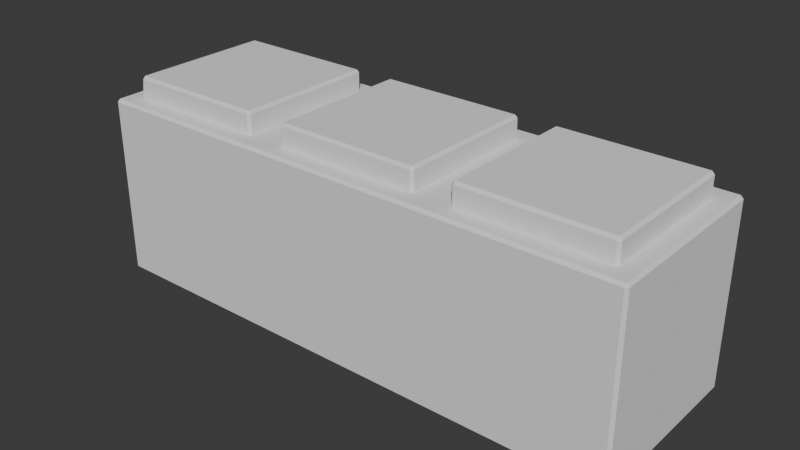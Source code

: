 # Source: 1x1x3.blend  (saved by Blender 4.0.36; exported with 4.5.12 LTS)
import bpy
from mathutils import Matrix  # noqa: F401  (used for matrix-valued properties, if any)

bpy.ops.wm.read_factory_settings(use_empty=True)
scene = bpy.context.scene
scene.name = 'Scene'

# ---- collections
col_collection = bpy.data.collections.new('Collection'); scene.collection.children.link(col_collection)

# ---- world
world_world = bpy.data.worlds.new('World'); scene.world = world_world
world_world.use_nodes = True; world_world.node_tree.nodes.clear()
_N = world_world.node_tree.nodes; _L = world_world.node_tree.links
n0 = _N.new('ShaderNodeOutputWorld'); n0.name = 'World Output'; n0.location = (300, 300)
n1 = _N.new('ShaderNodeBackground'); n1.name = 'Background'; n1.location = (10, 300)
n1.inputs[0].default_value = (0.05088, 0.05088, 0.05088, 1.0)
_L.new(n1.outputs[0], n0.inputs[0])
n0.is_active_output = True
world_world.color = (0.05088, 0.05088, 0.05088)
world_world.use_sun_shadow = False
world_world.sun_shadow_jitter_overblur = 0.0

# ---- meshes
me_cube_001 = bpy.data.meshes.new('Cube.001')
me_cube_001.from_pydata([(-0.8, 1.2, -1.0), (-0.8, 2.8, -1.0), (0.8, 1.2, -1.0), (0.8, 2.8, -1.0), (-0.8, 1.2, -0.76), (-0.8, 2.8, -0.76), (0.8, 1.2, -0.76), (0.8, 2.8, -0.76), (1.2, 1.2, -1.0), (1.2, 2.8, -1.0), (2.8, 1.2, -1.0), (2.8, 2.8, -1.0), (1.2, 1.2, -0.76), (1.2, 2.8, -0.76), (2.8, 1.2, -0.76), (2.8, 2.8, -0.76), (-2.8, 1.2, -1.0), (-2.8, 2.8, -1.0), (-1.2, 1.2, -1.0), (-1.2, 2.8, -1.0), (-2.8, 1.2, -0.76), (-2.8, 2.8, -0.76), (-1.2, 1.2, -0.76), (-1.2, 2.8, -0.76), (-1.0, 1.0, -0.97), (-1.0, 1.03, -1.0), (-1.0, 1.03, 1.0), (-1.0, 1.0, 0.97), (-1.0, 3.0, 0.97), (-1.0, 2.97, 1.0), (1.0, 1.0, 0.97), (1.0, 1.03, 1.0), (1.0, 3.0, -0.97), (1.0, 2.97, -1.0), (-0.77, 1.2, 1.0), (-0.8, 1.23, 1.0), (-0.8212, 1.179, 1.0), (-0.8, 2.77, 1.0), (-0.77, 2.8, 1.0), (-0.8212, 2.821, 1.0), (0.8, 1.23, 1.0), (0.77, 1.2, 1.0), (0.8212, 1.179, 1.0), (0.77, 2.8, 1.0), (0.8, 2.77, 1.0), (0.8212, 2.821, 1.0), (-0.8, 1.23, 1.21), (-0.77, 1.2, 1.21), (-0.77, 1.23, 1.24), (-0.8, 2.77, 1.21), (-0.77, 2.77, 1.24), (-0.77, 2.8, 1.21), (0.8, 1.23, 1.21), (0.77, 1.23, 1.24), (0.77, 1.2, 1.21), (0.77, 2.8, 1.21), (0.77, 2.77, 1.24), (0.8, 2.77, 1.21), (1.0, 1.0, -0.97), (1.0, 1.03, -1.0), (1.0, 3.0, 0.97), (1.0, 2.97, 1.0), (3.0, 1.03, -0.97), (2.97, 1.0, -0.97), (2.97, 1.03, -1.0), (2.97, 1.03, 1.0), (2.97, 1.0, 0.97), (3.0, 1.03, 0.97), (2.97, 3.0, -0.97), (3.0, 2.97, -0.97), (2.97, 2.97, -1.0), (2.97, 2.97, 1.0), (3.0, 2.97, 0.97), (2.97, 3.0, 0.97), (1.23, 1.2, 1.0), (1.2, 1.23, 1.0), (1.179, 1.179, 1.0), (1.2, 2.77, 1.0), (1.23, 2.8, 1.0), (1.179, 2.821, 1.0), (2.8, 1.23, 1.0), (2.77, 1.2, 1.0), (2.821, 1.179, 1.0), (2.77, 2.8, 1.0), (2.8, 2.77, 1.0), (2.821, 2.821, 1.0), (1.2, 1.23, 1.21), (1.23, 1.2, 1.21), (1.23, 1.23, 1.24), (1.2, 2.77, 1.21), (1.23, 2.77, 1.24), (1.23, 2.8, 1.21), (2.8, 1.23, 1.21), (2.77, 1.23, 1.24), (2.77, 1.2, 1.21), (2.77, 2.8, 1.21), (2.77, 2.77, 1.24), (2.8, 2.77, 1.21), (-2.97, 1.03, -1.0), (-2.97, 1.0, -0.97), (-3.0, 1.03, -0.97), (-2.97, 1.0, 0.97), (-2.97, 1.03, 1.0), (-3.0, 1.03, 0.97), (-3.0, 2.97, -0.97), (-2.97, 3.0, -0.97), (-2.97, 2.97, -1.0), (-2.97, 2.97, 1.0), (-2.97, 3.0, 0.97), (-3.0, 2.97, 0.97), (-1.0, 3.0, -0.97), (-1.0, 2.97, -1.0), (-2.8, 1.23, 1.03), (-2.8, 1.2, 1.0), (-2.8, 2.77, 1.03), (-2.8, 2.8, 1.0), (-1.2, 1.23, 1.0), (-1.23, 1.2, 1.0), (-1.179, 1.179, 1.0), (-1.23, 2.8, 1.0), (-1.2, 2.77, 1.0), (-1.179, 2.821, 1.0), (-2.8, 1.23, 1.21), (-2.77, 1.2, 1.21), (-2.77, 1.23, 1.24), (-2.8, 2.77, 1.21), (-2.77, 2.77, 1.24), (-2.77, 2.8, 1.21), (-1.2, 1.23, 1.21), (-1.23, 1.23, 1.24), (-1.23, 1.2, 1.21), (-1.23, 2.8, 1.21), (-1.23, 2.77, 1.24), (-1.2, 2.77, 1.21)], [], [(59, 25, 0, 2), (29, 107, 115, 119, 121), (31, 65, 82, 81, 74, 76), (25, 98, 16, 18), (58, 30, 27, 24), (102, 26, 118, 117, 113), (40, 44, 57, 52), (29, 26, 36, 35, 37, 39), (105, 108, 28, 110), (63, 66, 30, 58), (64, 59, 8, 10), (56, 50, 48, 53), (34, 41, 54, 47), (43, 38, 51, 55), (2, 0, 4, 6), (33, 70, 11, 9), (25, 111, 1, 0), (32, 60, 73, 68), (5, 7, 6, 4), (1, 3, 7, 5), (3, 2, 6, 7), (0, 1, 5, 4), (33, 59, 2, 3), (65, 71, 85, 84, 80, 82), (33, 32, 60, 61, 31, 30, 58, 59), (37, 35, 46, 49), (111, 33, 3, 1), (80, 84, 97, 92), (61, 31, 76, 75, 77, 79), (70, 64, 10, 11), (77, 75, 86, 89), (98, 106, 17, 16), (96, 90, 88, 93), (74, 81, 94, 87), (83, 78, 91, 95), (10, 8, 12, 14), (69, 72, 67, 62), (71, 61, 79, 78, 83, 85), (59, 33, 9, 8), (13, 15, 14, 12), (9, 11, 15, 13), (11, 10, 14, 15), (8, 9, 13, 12), (107, 102, 113, 115), (110, 28, 60, 32), (25, 24, 27, 26, 29, 28, 110, 111), (100, 103, 109, 104), (106, 111, 19, 17), (116, 120, 133, 128), (61, 29, 39, 38, 43, 45), (31, 61, 45, 44, 40, 42), (26, 31, 42, 41, 34, 36), (132, 126, 124, 129), (113, 117, 130, 123), (119, 115, 127, 131), (18, 16, 20, 22), (26, 29, 121, 120, 116, 118), (111, 25, 18, 19), (114, 112, 122, 125), (21, 23, 22, 20), (17, 19, 23, 21), (19, 18, 22, 23), (16, 17, 21, 20), (34, 35, 36), (37, 38, 39), (40, 41, 42), (43, 44, 45), (46, 47, 48), (49, 50, 51), (52, 53, 54), (55, 56, 57), (62, 63, 64), (65, 66, 67), (68, 69, 70), (71, 72, 73), (74, 75, 76), (77, 78, 79), (80, 81, 82), (83, 84, 85), (86, 87, 88), (89, 90, 91), (92, 93, 94), (95, 96, 97), (98, 99, 100), (101, 102, 103), (104, 105, 106), (107, 108, 109), (116, 117, 118), (119, 120, 121), (122, 123, 124), (125, 126, 127), (128, 129, 130), (131, 132, 133), (31, 26, 27, 30), (48, 50, 49, 46), (50, 56, 55, 51), (56, 53, 52, 57), (53, 48, 47, 54), (37, 49, 51, 38), (57, 44, 43, 55), (54, 41, 40, 52), (34, 47, 46, 35), (61, 71, 73, 60), (72, 69, 68, 73), (64, 70, 69, 62), (71, 65, 67, 72), (66, 63, 62, 67), (59, 64, 63, 58), (88, 90, 89, 86), (90, 96, 95, 91), (96, 93, 92, 97), (93, 88, 87, 94), (77, 89, 91, 78), (97, 84, 83, 95), (94, 81, 80, 92), (74, 87, 86, 75), (106, 98, 100, 104), (99, 101, 103, 100), (102, 107, 109, 103), (108, 105, 104, 109), (111, 106, 105, 110), (112, 114, 115, 113), (124, 126, 125, 122), (126, 132, 131, 127), (132, 129, 128, 133), (129, 124, 123, 130), (114, 125, 127, 115), (133, 120, 119, 131), (130, 117, 116, 128), (113, 123, 122, 112), (33, 111, 110, 32), (29, 61, 60, 28), (25, 59, 58, 24), (70, 33, 32, 68), (65, 31, 30, 66), (107, 29, 28, 108), (98, 25, 24, 99), (26, 102, 101, 27), (24, 27, 101, 99)])
_uv = me_cube_001.uv_layers.new(name='UVMap')
_uv.uv.foreach_set('vector', [0.375, 0.746, 0.375, 1.004, 0.375, 1.0, 0.375, 0.75, 0.625, 0.504, 0.625, 0.25, 0.625, 0.25, 0.625, 0.4953, 0.625, 0.5, 0.625, 1.004, 0.625, 0.75, 0.625, 0.75, 0.625, 0.7547, 0.625, 0.9953, 0.625, 1.0, 0.375, 0.746, 0.375, 1.0, 0.375, 1.0, 0.375, 0.75, 0.3787, 0.75, 0.6213, 0.75, 0.6213, 1.0, 0.3787, 1.0, 0.625, 1.0, 0.625, 0.746, 0.625, 0.75, 0.625, 0.7547, 0.625, 1.0, 0.625, 0.7453, 0.625, 0.5047, 0.625, 0.5047, 0.625, 0.7453, 0.625, 0.2463, 0.625, 0.00375, 0.625, 0.0, 0.625, 0.004687, 0.625, 0.2453, 0.625, 0.25, 0.3787, 0.2537, 0.6213, 0.2537, 0.6213, 0.5, 0.3787, 0.5, 0.3787, 0.7537, 0.6213, 0.7537, 0.6213, 1.0, 0.3787, 1.0, 0.375, 0.75, 0.375, 1.004, 0.375, 1.0, 0.375, 0.75, 0.6297, 0.5047, 0.8703, 0.5047, 0.8703, 0.7453, 0.6297, 0.7453, 0.625, 0.9953, 0.625, 0.7547, 0.625, 0.7547, 0.625, 0.9953, 0.625, 0.4953, 0.625, 0.2547, 0.625, 0.2547, 0.625, 0.4953, 0.375, 0.75, 0.375, 1.0, 0.375, 1.0, 0.375, 0.75, 0.375, 0.246, 0.375, 0.5, 0.375, 0.5, 0.375, 0.25, 0.375, 0.00375, 0.375, 0.2463, 0.375, 0.25, 0.375, 0.0, 0.3787, 0.25, 0.6213, 0.25, 0.6213, 0.4963, 0.3787, 0.4962, 0.125, 0.5, 0.375, 0.5, 0.375, 0.75, 0.125, 0.75, 0.375, 0.25, 0.375, 0.5, 0.375, 0.5, 0.375, 0.25, 0.375, 0.5, 0.375, 0.75, 0.375, 0.75, 0.375, 0.5, 0.375, 0.0, 0.375, 0.25, 0.375, 0.25, 0.375, 0.0, 0.375, 0.5037, 0.375, 0.7462, 0.375, 0.75, 0.375, 0.5, 0.625, 0.75, 0.625, 0.5, 0.625, 0.5, 0.625, 0.5047, 0.625, 0.7453, 0.625, 0.75, 0.375, 0.5037, 0.3787, 0.5, 0.6213, 0.5, 0.625, 0.5037, 0.625, 0.7462, 0.6213, 0.75, 0.3787, 0.75, 0.375, 0.7462, 0.625, 0.2453, 0.625, 0.004687, 0.625, 0.004687, 0.625, 0.2453, 0.375, 0.246, 0.375, 0.504, 0.375, 0.5, 0.375, 0.25, 0.625, 0.7453, 0.625, 0.5047, 0.625, 0.5047, 0.625, 0.7453, 0.625, 0.2463, 0.625, 0.00375, 0.625, 0.0, 0.625, 0.004687, 0.625, 0.2453, 0.625, 0.25, 0.375, 0.5, 0.375, 0.75, 0.375, 0.75, 0.375, 0.5, 0.625, 0.2453, 0.625, 0.004687, 0.625, 0.004687, 0.625, 0.2453, 0.375, 0.0, 0.375, 0.25, 0.375, 0.25, 0.375, 0.0, 0.6297, 0.5047, 0.8703, 0.5047, 0.8703, 0.7453, 0.6297, 0.7453, 0.625, 0.9953, 0.625, 0.7547, 0.625, 0.7547, 0.625, 0.9953, 0.625, 0.4953, 0.625, 0.2547, 0.625, 0.2547, 0.625, 0.4953, 0.375, 0.75, 0.375, 1.0, 0.375, 1.0, 0.375, 0.75, 0.3787, 0.5038, 0.6213, 0.5038, 0.6213, 0.7463, 0.3787, 0.7462, 0.625, 0.5, 0.625, 0.246, 0.625, 0.25, 0.625, 0.2547, 0.625, 0.4953, 0.625, 0.5, 0.375, 0.00375, 0.375, 0.2463, 0.375, 0.25, 0.375, 0.0, 0.125, 0.5, 0.375, 0.5, 0.375, 0.75, 0.125, 0.75, 0.375, 0.25, 0.375, 0.5, 0.375, 0.5, 0.375, 0.25, 0.375, 0.5, 0.375, 0.75, 0.375, 0.75, 0.375, 0.5, 0.375, 0.0, 0.375, 0.25, 0.375, 0.25, 0.375, 0.0, 0.625, 0.25, 0.625, 0.0, 0.625, 0.0, 0.625, 0.25, 0.3787, 0.25, 0.6213, 0.25, 0.6213, 0.5, 0.3787, 0.5, 0.375, 0.00375, 0.3787, 0.0, 0.6213, 0.0, 0.625, 0.00375, 0.625, 0.2463, 0.6213, 0.25, 0.3787, 0.25, 0.375, 0.2463, 0.3787, 0.00375, 0.6213, 0.00375, 0.6213, 0.2463, 0.3787, 0.2463, 0.375, 0.25, 0.375, 0.504, 0.375, 0.5, 0.375, 0.25, 0.625, 0.7453, 0.625, 0.5047, 0.625, 0.5047, 0.625, 0.7453, 0.625, 0.504, 0.625, 0.246, 0.625, 0.25, 0.625, 0.2547, 0.625, 0.4953, 0.625, 0.5, 0.625, 0.7462, 0.625, 0.5037, 0.625, 0.5, 0.625, 0.5047, 0.625, 0.7453, 0.625, 0.75, 0.625, 1.004, 0.625, 0.746, 0.625, 0.75, 0.625, 0.7547, 0.625, 0.9953, 0.625, 1.0, 0.6297, 0.5047, 0.8703, 0.5047, 0.8703, 0.7453, 0.6297, 0.7453, 0.625, 1.0, 0.625, 0.7547, 0.625, 0.7547, 0.625, 0.9953, 0.625, 0.4953, 0.625, 0.25, 0.625, 0.2547, 0.625, 0.4953, 0.375, 0.75, 0.375, 1.0, 0.375, 1.0, 0.375, 0.75, 0.625, 0.7462, 0.625, 0.5037, 0.625, 0.5, 0.625, 0.5047, 0.625, 0.7453, 0.625, 0.75, 0.375, 0.5037, 0.375, 0.7462, 0.375, 0.75, 0.375, 0.5, 0.625, 0.2453, 0.625, 0.004687, 0.625, 0.004687, 0.625, 0.2453, 0.125, 0.5, 0.375, 0.5, 0.375, 0.75, 0.125, 0.75, 0.375, 0.25, 0.375, 0.5, 0.375, 0.5, 0.375, 0.25, 0.375, 0.5, 0.375, 0.75, 0.375, 0.75, 0.375, 0.5, 0.375, 0.0, 0.375, 0.25, 0.375, 0.25, 0.375, 0.0, 0.625, 0.0, 0.625, 0.004687, 0.625, 0.0, 0.625, 0.2453, 0.625, 0.25, 0.625, 0.25, 0.625, 0.7453, 0.625, 0.75, 0.625, 0.75, 0.625, 0.4953, 0.625, 0.5, 0.625, 0.5, 0.875, 0.7453, 0.8703, 0.75, 0.8703, 0.7453, 0.875, 0.5047, 0.8703, 0.5047, 0.8703, 0.5, 0.625, 0.7453, 0.6297, 0.7453, 0.6297, 0.75, 0.6297, 0.5, 0.6297, 0.5047, 0.625, 0.5047, 0.3787, 0.7462, 0.3787, 0.7537, 0.375, 0.75, 0.625, 0.75, 0.6213, 0.7537, 0.6213, 0.7463, 0.3787, 0.4962, 0.3787, 0.5038, 0.375, 0.5, 0.625, 0.5, 0.6213, 0.5038, 0.6213, 0.4963, 0.625, 0.0, 0.625, 0.004687, 0.625, 0.0, 0.625, 0.2453, 0.625, 0.25, 0.625, 0.25, 0.625, 0.7453, 0.625, 0.75, 0.625, 0.75, 0.625, 0.4953, 0.625, 0.5, 0.625, 0.5, 0.875, 0.7453, 0.8703, 0.75, 0.8703, 0.7453, 0.875, 0.5047, 0.8703, 0.5047, 0.8703, 0.5, 0.625, 0.7453, 0.6297, 0.7453, 0.6297, 0.75, 0.6297, 0.5, 0.6297, 0.5047, 0.625, 0.5047, 0.375, 0.00375, 0.3787, 0.0, 0.3787, 0.00375, 0.6213, 0.0, 0.625, 0.00375, 0.6213, 0.00375, 0.3787, 0.2463, 0.3787, 0.2537, 0.375, 0.25, 0.625, 0.25, 0.6213, 0.2537, 0.6213, 0.2463, 0.625, 0.7453, 0.625, 0.75, 0.625, 0.75, 0.625, 0.4953, 0.625, 0.5, 0.625, 0.5, 0.625, 0.004687, 0.625, 0.0, 0.625, 0.004687, 0.625, 0.2453, 0.625, 0.2453, 0.625, 0.25, 0.625, 0.7453, 0.6297, 0.7453, 0.6297, 0.75, 0.6297, 0.5, 0.6297, 0.5047, 0.625, 0.5047, 0.625, 0.746, 0.625, 1.004, 0.6213, 1.0, 0.6213, 0.75, 0.8703, 0.7453, 0.8703, 0.5047, 0.875, 0.5047, 0.875, 0.7453, 0.8703, 0.5047, 0.6297, 0.5047, 0.6297, 0.5, 0.8703, 0.5, 0.6297, 0.5047, 0.6297, 0.7453, 0.625, 0.7453, 0.625, 0.5047, 0.6297, 0.7453, 0.8703, 0.7453, 0.8703, 0.75, 0.6297, 0.75, 0.625, 0.2453, 0.625, 0.2453, 0.625, 0.2547, 0.625, 0.2547, 0.625, 0.5047, 0.625, 0.5047, 0.625, 0.4953, 0.625, 0.4953, 0.625, 0.7547, 0.625, 0.7547, 0.625, 0.7453, 0.625, 0.7453, 0.625, 0.0, 0.625, 0.0, 0.625, 0.004687, 0.625, 0.004687, 0.625, 0.246, 0.625, 0.5, 0.6213, 0.4963, 0.6213, 0.25, 0.6213, 0.5038, 0.3787, 0.5038, 0.3787, 0.4962, 0.6213, 0.4963, 0.375, 0.75, 0.375, 0.5, 0.3787, 0.5038, 0.3787, 0.7462, 0.625, 0.5, 0.625, 0.75, 0.6213, 0.7463, 0.6213, 0.5038, 0.6213, 0.7537, 0.3787, 0.7537, 0.3787, 0.7462, 0.6213, 0.7463, 0.375, 1.004, 0.375, 0.75, 0.3787, 0.7537, 0.3787, 1.0, 0.8703, 0.7453, 0.8703, 0.5047, 0.875, 0.5047, 0.875, 0.7453, 0.8703, 0.5047, 0.6297, 0.5047, 0.6297, 0.5, 0.8703, 0.5, 0.6297, 0.5047, 0.6297, 0.7453, 0.625, 0.7453, 0.625, 0.5047, 0.6297, 0.7453, 0.8703, 0.7453, 0.8703, 0.75, 0.6297, 0.75, 0.625, 0.2453, 0.625, 0.2453, 0.625, 0.2547, 0.625, 0.2547, 0.625, 0.5047, 0.625, 0.5047, 0.625, 0.4953, 0.625, 0.4953, 0.625, 0.7547, 0.625, 0.7547, 0.625, 0.7453, 0.625, 0.7453, 0.625, 0.0, 0.625, 0.0, 0.625, 0.004687, 0.625, 0.004687, 0.375, 0.25, 0.375, 0.0, 0.3787, 0.00375, 0.3787, 0.2463, 0.3787, 0.0, 0.6213, 0.0, 0.6213, 0.00375, 0.3787, 0.00375, 0.625, 0.0, 0.625, 0.25, 0.6213, 0.2463, 0.6213, 0.00375, 0.6213, 0.2537, 0.3787, 0.2537, 0.3787, 0.2463, 0.6213, 0.2463, 0.375, 0.504, 0.375, 0.25, 0.3787, 0.2537, 0.3787, 0.5, 0.625, 0.004687, 0.625, 0.2453, 0.625, 0.25, 0.625, 0.0, 0.625, 0.004687, 0.625, 0.2453, 0.625, 0.2453, 0.625, 0.004687, 0.8703, 0.5047, 0.6297, 0.5047, 0.6297, 0.5, 0.8703, 0.5, 0.6297, 0.5047, 0.6297, 0.7453, 0.625, 0.7453, 0.625, 0.5047, 0.6297, 0.7453, 0.8703, 0.7453, 0.8703, 0.75, 0.6297, 0.75, 0.625, 0.2453, 0.625, 0.2453, 0.625, 0.2547, 0.625, 0.25, 0.625, 0.5047, 0.625, 0.5047, 0.625, 0.4953, 0.625, 0.4953, 0.625, 0.7547, 0.625, 0.7547, 0.625, 0.7453, 0.625, 0.7453, 0.625, 0.0, 0.625, 0.0, 0.625, 0.004687, 0.625, 0.004687, 0.375, 0.504, 0.375, 0.246, 0.3787, 0.25, 0.3787, 0.5, 0.625, 0.246, 0.625, 0.504, 0.6213, 0.5, 0.6213, 0.25, 0.375, 1.004, 0.375, 0.746, 0.3787, 0.75, 0.3787, 1.0, 0.375, 0.5, 0.375, 0.246, 0.3787, 0.25, 0.3787, 0.4962, 0.625, 0.75, 0.625, 1.004, 0.6213, 1.0, 0.6213, 0.7537, 0.625, 0.25, 0.625, 0.504, 0.6213, 0.5, 0.6213, 0.2537, 0.375, 1.0, 0.375, 0.746, 0.3787, 0.75, 0.3787, 0.9962, 0.625, 0.746, 0.625, 1.0, 0.6213, 0.9963, 0.6213, 0.75, 0.3787, 0.75, 0.6213, 0.75, 0.6213, 0.9963, 0.3787, 0.9962])
me_cube_001.update()

# ---- objects
ob_cube_001 = bpy.data.objects.new('Cube.001', me_cube_001)

# ---- transforms, parenting, visibility, modifiers, constraints
ob_cube_001.location = (0.0, -1.0, 0.0)
ob_cube_001.scale = (0.5, 0.5, 0.5)

# ---- collection membership
col_collection.objects.link(ob_cube_001)

# ---- scene / render settings (as saved in the file)
scene.frame_start = 1; scene.frame_end = 250; scene.frame_set(0)
scene.render.engine = 'BLENDER_EEVEE_NEXT'
scene.cycles.sampling_pattern = 'TABULATED_SOBOL'
bpy.context.view_layer.update()

# ---- added for rendering (the .blend has no active camera and no usable light): camera, sun
cam_auto = bpy.data.cameras.new('AutoCamera')
cam_auto.lens = 50.0
cam_auto.sensor_width = 36.0
cam_auto.clip_end = 1000.0
ob_auto_camera = bpy.data.objects.new('AutoCamera', cam_auto)
scene.collection.objects.link(ob_auto_camera)
ob_auto_camera.location = (3.10391, -3.72469, 2.54314)
ob_auto_camera.rotation_euler = (1.09748, -7.21219e-08, 0.694738)
scene.camera = ob_auto_camera
light_auto_sun = bpy.data.lights.new('AutoSun', 'SUN')
light_auto_sun.energy = 3.0
light_auto_sun.angle = 0.0523599
ob_auto_sun = bpy.data.objects.new('AutoSun', light_auto_sun)
scene.collection.objects.link(ob_auto_sun)
ob_auto_sun.rotation_euler = (0.872665, 0.174533, 0.523599)
bpy.context.view_layer.update()
